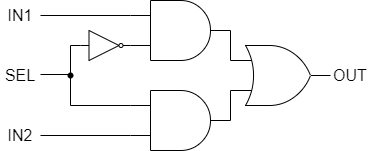

The diagram above was exported from draw.io. Its source (the exported page's mxGraphModel, read from the mxfile embedded in the PNG):
<mxGraphModel dx="771" dy="1449" grid="1" gridSize="10" guides="1" tooltips="1" connect="1" arrows="1" fold="1" page="1" pageScale="1" pageWidth="827" pageHeight="1169" math="0" shadow="0">
  <root>
    <mxCell id="0" />
    <mxCell id="1" parent="0" />
    <mxCell id="2" value="" style="verticalLabelPosition=bottom;shadow=0;dashed=0;align=center;html=1;verticalAlign=top;shape=mxgraph.electrical.logic_gates.logic_gate;operation=and;" parent="1" vertex="1">
      <mxGeometry x="320" y="600" width="100" height="60" as="geometry" />
    </mxCell>
    <mxCell id="3" value="" style="verticalLabelPosition=bottom;shadow=0;dashed=0;align=center;html=1;verticalAlign=top;shape=mxgraph.electrical.logic_gates.logic_gate;operation=and;" parent="1" vertex="1">
      <mxGeometry x="320" y="510" width="100" height="60" as="geometry" />
    </mxCell>
    <mxCell id="5" value="" style="verticalLabelPosition=bottom;shadow=0;dashed=0;align=center;html=1;verticalAlign=top;shape=mxgraph.electrical.logic_gates.logic_gate;operation=or;" parent="1" vertex="1">
      <mxGeometry x="420" y="555" width="100" height="60" as="geometry" />
    </mxCell>
    <mxCell id="6" value="" style="endArrow=none;html=1;entryX=1;entryY=0.5;entryDx=0;entryDy=0;entryPerimeter=0;exitX=0;exitY=0.25;exitDx=0;exitDy=0;exitPerimeter=0;" parent="1" source="5" target="3" edge="1">
      <mxGeometry width="50" height="50" relative="1" as="geometry">
        <mxPoint x="370" y="760" as="sourcePoint" />
        <mxPoint x="420" y="710" as="targetPoint" />
      </mxGeometry>
    </mxCell>
    <mxCell id="7" value="" style="endArrow=none;html=1;entryX=0;entryY=0.75;entryDx=0;entryDy=0;entryPerimeter=0;exitX=1;exitY=0.5;exitDx=0;exitDy=0;exitPerimeter=0;" parent="1" source="2" target="5" edge="1">
      <mxGeometry width="50" height="50" relative="1" as="geometry">
        <mxPoint x="430" y="580" as="sourcePoint" />
        <mxPoint x="430" y="550" as="targetPoint" />
      </mxGeometry>
    </mxCell>
    <mxCell id="8" value="" style="endArrow=none;html=1;entryX=0;entryY=0.25;entryDx=0;entryDy=0;entryPerimeter=0;" parent="1" target="3" edge="1">
      <mxGeometry width="50" height="50" relative="1" as="geometry">
        <mxPoint x="230" y="525" as="sourcePoint" />
        <mxPoint x="440" y="560" as="targetPoint" />
      </mxGeometry>
    </mxCell>
    <mxCell id="9" value="" style="endArrow=none;html=1;entryX=0;entryY=0.75;entryDx=0;entryDy=0;entryPerimeter=0;" parent="1" target="2" edge="1">
      <mxGeometry width="50" height="50" relative="1" as="geometry">
        <mxPoint x="230" y="645" as="sourcePoint" />
        <mxPoint x="330" y="535" as="targetPoint" />
      </mxGeometry>
    </mxCell>
    <mxCell id="12" style="html=1;endArrow=none;endFill=0;edgeStyle=orthogonalEdgeStyle;rounded=0;exitDx=0;exitDy=0;entryX=0;entryY=0.25;entryDx=0;entryDy=0;entryPerimeter=0;startArrow=none;" parent="1" source="18" target="2" edge="1">
      <mxGeometry relative="1" as="geometry">
        <mxPoint x="280" y="565" as="sourcePoint" />
        <mxPoint x="270" y="490" as="targetPoint" />
        <Array as="points">
          <mxPoint x="260" y="615" />
        </Array>
      </mxGeometry>
    </mxCell>
    <mxCell id="13" value="" style="endArrow=none;html=1;" parent="1" edge="1">
      <mxGeometry width="50" height="50" relative="1" as="geometry">
        <mxPoint x="230" y="584" as="sourcePoint" />
        <mxPoint x="260" y="584" as="targetPoint" />
      </mxGeometry>
    </mxCell>
    <mxCell id="14" value="&lt;font style=&quot;font-size: 16px;&quot;&gt;IN1&lt;/font&gt;" style="text;strokeColor=none;align=center;fillColor=none;html=1;verticalAlign=middle;whiteSpace=wrap;rounded=0;" parent="1" vertex="1">
      <mxGeometry x="190" y="510" width="40" height="30" as="geometry" />
    </mxCell>
    <mxCell id="15" value="&lt;font style=&quot;font-size: 16px;&quot;&gt;IN2&lt;/font&gt;" style="text;strokeColor=none;align=center;fillColor=none;html=1;verticalAlign=middle;whiteSpace=wrap;rounded=0;" parent="1" vertex="1">
      <mxGeometry x="190" y="630" width="40" height="30" as="geometry" />
    </mxCell>
    <mxCell id="16" value="&lt;font style=&quot;font-size: 16px;&quot;&gt;OUT&lt;/font&gt;" style="text;strokeColor=none;align=center;fillColor=none;html=1;verticalAlign=middle;whiteSpace=wrap;rounded=0;" parent="1" vertex="1">
      <mxGeometry x="520" y="570" width="40" height="30" as="geometry" />
    </mxCell>
    <mxCell id="17" value="&lt;font style=&quot;font-size: 16px;&quot;&gt;SEL&lt;/font&gt;" style="text;strokeColor=none;align=center;fillColor=none;html=1;verticalAlign=middle;whiteSpace=wrap;rounded=0;" parent="1" vertex="1">
      <mxGeometry x="190" y="570" width="40" height="30" as="geometry" />
    </mxCell>
    <mxCell id="19" value="" style="html=1;endArrow=none;endFill=0;edgeStyle=orthogonalEdgeStyle;rounded=0;exitX=0;exitY=0.5;exitDx=0;exitDy=0;entryDx=0;entryDy=0;entryPerimeter=0;" parent="1" target="18" edge="1">
      <mxGeometry relative="1" as="geometry">
        <mxPoint x="270" y="555" as="sourcePoint" />
        <mxPoint x="320" y="615" as="targetPoint" />
        <Array as="points">
          <mxPoint x="260" y="555" />
        </Array>
      </mxGeometry>
    </mxCell>
    <mxCell id="18" value="" style="shape=waypoint;sketch=0;fillStyle=solid;size=6;pointerEvents=1;points=[];fillColor=none;resizable=0;rotatable=0;perimeter=centerPerimeter;snapToPoint=1;" parent="1" vertex="1">
      <mxGeometry x="250" y="575" width="20" height="20" as="geometry" />
    </mxCell>
    <mxCell id="20" value="" style="verticalLabelPosition=bottom;shadow=0;dashed=0;align=center;html=1;verticalAlign=top;shape=mxgraph.electrical.logic_gates.inverter_2" vertex="1" parent="1">
      <mxGeometry x="270" y="540" width="50" height="30" as="geometry" />
    </mxCell>
  </root>
</mxGraphModel>